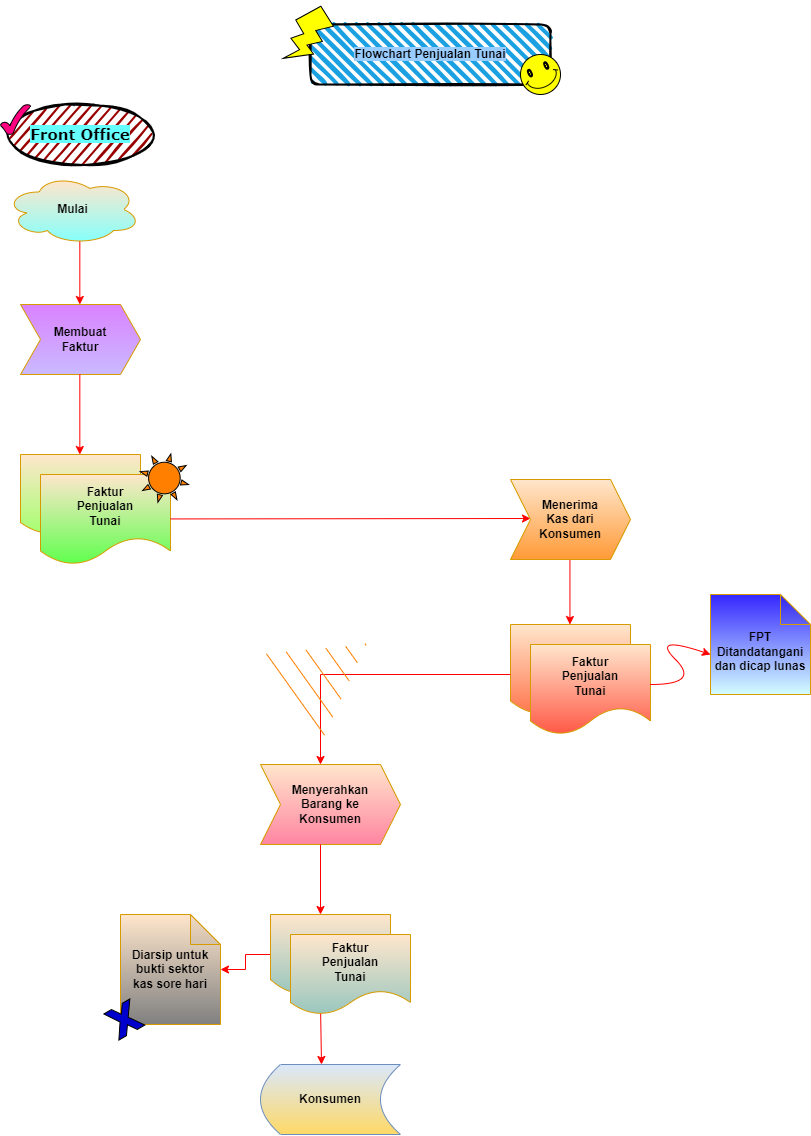

The diagram above was exported from draw.io. Its source (the exported page's mxGraphModel, read from the mxfile embedded in the PNG):
<mxGraphModel dx="888" dy="496" grid="1" gridSize="10" guides="1" tooltips="1" connect="1" arrows="1" fold="1" page="1" pageScale="10" pageWidth="827" pageHeight="1169" math="0" shadow="0">
  <root>
    <mxCell id="0" />
    <mxCell id="1" parent="0" />
    <mxCell id="lXQnQuzP0RMfpxhFZv0N-36" value="" style="endArrow=classic;html=1;rounded=0;exitX=0.369;exitY=1.013;exitDx=0;exitDy=0;exitPerimeter=0;strokeColor=#FF0000;" edge="1" parent="1">
      <mxGeometry width="50" height="50" relative="1" as="geometry">
        <mxPoint x="4700" y="1590" as="sourcePoint" />
        <mxPoint x="4701" y="1650" as="targetPoint" />
      </mxGeometry>
    </mxCell>
    <mxCell id="lXQnQuzP0RMfpxhFZv0N-25" value="" style="endArrow=classic;html=1;rounded=0;strokeColor=#FF0000;" edge="1" parent="1">
      <mxGeometry width="50" height="50" relative="1" as="geometry">
        <mxPoint x="4949.44" y="1140" as="sourcePoint" />
        <mxPoint x="4949.44" y="1210" as="targetPoint" />
      </mxGeometry>
    </mxCell>
    <mxCell id="lXQnQuzP0RMfpxhFZv0N-16" value="" style="endArrow=classic;html=1;rounded=0;strokeColor=#FF0000;" edge="1" parent="1">
      <mxGeometry width="50" height="50" relative="1" as="geometry">
        <mxPoint x="4459.33" y="820" as="sourcePoint" />
        <mxPoint x="4459.33" y="890" as="targetPoint" />
      </mxGeometry>
    </mxCell>
    <mxCell id="lXQnQuzP0RMfpxhFZv0N-15" value="&lt;b&gt;Mulai&lt;/b&gt;" style="ellipse;shape=cloud;whiteSpace=wrap;html=1;fillColor=#ffe6cc;strokeColor=#d79b00;gradientColor=#87FFFB;" vertex="1" parent="1">
      <mxGeometry x="4385" y="760" width="135" height="70" as="geometry" />
    </mxCell>
    <mxCell id="lXQnQuzP0RMfpxhFZv0N-17" value="&lt;b&gt;Membuat&lt;/b&gt;&lt;div&gt;&lt;b&gt;Faktur&lt;/b&gt;&lt;/div&gt;" style="shape=step;perimeter=stepPerimeter;whiteSpace=wrap;html=1;fixedSize=1;strokeColor=#d79b00;fillColor=#DA82FF;gradientColor=#CABAFF;" vertex="1" parent="1">
      <mxGeometry x="4400" y="890" width="120" height="70" as="geometry" />
    </mxCell>
    <mxCell id="lXQnQuzP0RMfpxhFZv0N-19" value="" style="endArrow=classic;html=1;rounded=0;strokeColor=#FF0000;" edge="1" parent="1">
      <mxGeometry width="50" height="50" relative="1" as="geometry">
        <mxPoint x="4459.33" y="960" as="sourcePoint" />
        <mxPoint x="4459.33" y="1040" as="targetPoint" />
      </mxGeometry>
    </mxCell>
    <mxCell id="lXQnQuzP0RMfpxhFZv0N-20" value="" style="shape=document;whiteSpace=wrap;html=1;boundedLbl=1;fillColor=#ffe6cc;strokeColor=#d79b00;gradientColor=#A5FF70;" vertex="1" parent="1">
      <mxGeometry x="4400" y="1040" width="120" height="80" as="geometry" />
    </mxCell>
    <mxCell id="lXQnQuzP0RMfpxhFZv0N-21" value="&lt;b&gt;Faktur&lt;/b&gt;&lt;div&gt;&lt;b&gt;Penjualan&lt;/b&gt;&lt;/div&gt;&lt;div&gt;&lt;b&gt;Tunai&lt;/b&gt;&lt;/div&gt;" style="shape=document;whiteSpace=wrap;html=1;boundedLbl=1;fillColor=#ffe6cc;strokeColor=#d79b00;gradientColor=#61FF4F;" vertex="1" parent="1">
      <mxGeometry x="4420" y="1060" width="130" height="90" as="geometry" />
    </mxCell>
    <mxCell id="lXQnQuzP0RMfpxhFZv0N-23" value="" style="endArrow=classic;html=1;rounded=0;strokeColor=#FF0000;" edge="1" parent="1">
      <mxGeometry width="50" height="50" relative="1" as="geometry">
        <mxPoint x="4550" y="1104.44" as="sourcePoint" />
        <mxPoint x="4910" y="1104" as="targetPoint" />
      </mxGeometry>
    </mxCell>
    <mxCell id="lXQnQuzP0RMfpxhFZv0N-24" value="&lt;b&gt;Menerima&lt;/b&gt;&lt;div&gt;&lt;b&gt;Kas dari&lt;/b&gt;&lt;/div&gt;&lt;div&gt;&lt;b&gt;Konsumen&lt;/b&gt;&lt;/div&gt;" style="shape=step;perimeter=stepPerimeter;whiteSpace=wrap;html=1;fixedSize=1;fillColor=#ffe6cc;strokeColor=#d79b00;gradientColor=#FF9A36;" vertex="1" parent="1">
      <mxGeometry x="4890" y="1065" width="120" height="80" as="geometry" />
    </mxCell>
    <mxCell id="lXQnQuzP0RMfpxhFZv0N-26" value="" style="shape=document;whiteSpace=wrap;html=1;boundedLbl=1;fillColor=#ffe6cc;strokeColor=#d79b00;gradientColor=#FF784F;" vertex="1" parent="1">
      <mxGeometry x="4890" y="1210" width="120" height="90" as="geometry" />
    </mxCell>
    <mxCell id="lXQnQuzP0RMfpxhFZv0N-27" value="&lt;b&gt;Faktur&lt;/b&gt;&lt;div&gt;&lt;b&gt;Penjualan&lt;/b&gt;&lt;/div&gt;&lt;div&gt;&lt;b&gt;Tunai&lt;/b&gt;&lt;/div&gt;" style="shape=document;whiteSpace=wrap;html=1;boundedLbl=1;fillColor=#ffe6cc;strokeColor=#d79b00;gradientColor=#FF5A47;" vertex="1" parent="1">
      <mxGeometry x="4910" y="1230" width="120" height="90" as="geometry" />
    </mxCell>
    <mxCell id="lXQnQuzP0RMfpxhFZv0N-28" value="" style="endArrow=none;html=1;rounded=0;strokeColor=#FF0000;" edge="1" parent="1">
      <mxGeometry width="50" height="50" relative="1" as="geometry">
        <mxPoint x="4700" y="1260" as="sourcePoint" />
        <mxPoint x="4890" y="1260" as="targetPoint" />
      </mxGeometry>
    </mxCell>
    <mxCell id="lXQnQuzP0RMfpxhFZv0N-29" value="" style="endArrow=classic;html=1;rounded=0;strokeColor=#FF0000;" edge="1" parent="1">
      <mxGeometry width="50" height="50" relative="1" as="geometry">
        <mxPoint x="4700" y="1260" as="sourcePoint" />
        <mxPoint x="4700" y="1350" as="targetPoint" />
      </mxGeometry>
    </mxCell>
    <mxCell id="lXQnQuzP0RMfpxhFZv0N-30" value="&lt;b&gt;Menyerahkan&lt;/b&gt;&lt;div&gt;&lt;b&gt;Barang ke&lt;/b&gt;&lt;/div&gt;&lt;div&gt;&lt;b&gt;Konsumen&lt;/b&gt;&lt;/div&gt;" style="shape=step;perimeter=stepPerimeter;whiteSpace=wrap;html=1;fixedSize=1;fillColor=#ffe6cc;strokeColor=#d79b00;gradientColor=#FF85A1;" vertex="1" parent="1">
      <mxGeometry x="4640" y="1350" width="140" height="80" as="geometry" />
    </mxCell>
    <mxCell id="lXQnQuzP0RMfpxhFZv0N-31" value="" style="endArrow=classic;html=1;rounded=0;strokeColor=#FF0000;" edge="1" parent="1">
      <mxGeometry width="50" height="50" relative="1" as="geometry">
        <mxPoint x="4700" y="1430" as="sourcePoint" />
        <mxPoint x="4700" y="1500" as="targetPoint" />
      </mxGeometry>
    </mxCell>
    <mxCell id="lXQnQuzP0RMfpxhFZv0N-40" value="" style="edgeStyle=orthogonalEdgeStyle;rounded=0;orthogonalLoop=1;jettySize=auto;html=1;strokeColor=#FF0000;" edge="1" parent="1" source="lXQnQuzP0RMfpxhFZv0N-32" target="lXQnQuzP0RMfpxhFZv0N-39">
      <mxGeometry relative="1" as="geometry" />
    </mxCell>
    <mxCell id="lXQnQuzP0RMfpxhFZv0N-32" value="" style="shape=document;whiteSpace=wrap;html=1;boundedLbl=1;size=0.375;fillColor=#ffe6cc;strokeColor=#d79b00;gradientColor=#9AC7BF;" vertex="1" parent="1">
      <mxGeometry x="4650" y="1500" width="120" height="80" as="geometry" />
    </mxCell>
    <mxCell id="lXQnQuzP0RMfpxhFZv0N-33" value="&lt;b&gt;Faktur&lt;/b&gt;&lt;div&gt;&lt;b&gt;Penjualan&lt;/b&gt;&lt;/div&gt;&lt;div&gt;&lt;b&gt;Tunai&lt;/b&gt;&lt;/div&gt;" style="shape=document;whiteSpace=wrap;html=1;boundedLbl=1;fillColor=#ffe6cc;strokeColor=#d79b00;gradientColor=#9AC7BF;" vertex="1" parent="1">
      <mxGeometry x="4670" y="1520" width="120" height="80" as="geometry" />
    </mxCell>
    <mxCell id="lXQnQuzP0RMfpxhFZv0N-37" value="&lt;b&gt;Konsumen&lt;/b&gt;" style="shape=dataStorage;whiteSpace=wrap;html=1;fixedSize=1;fillColor=#dae8fc;strokeColor=#6c8ebf;gradientColor=#FFD966;" vertex="1" parent="1">
      <mxGeometry x="4640" y="1650" width="140" height="70" as="geometry" />
    </mxCell>
    <mxCell id="lXQnQuzP0RMfpxhFZv0N-39" value="&lt;b&gt;Diarsip untuk bukti sektor&lt;/b&gt;&lt;div&gt;&lt;b&gt;kas sore hari&lt;/b&gt;&lt;/div&gt;" style="shape=note;whiteSpace=wrap;html=1;backgroundOutline=1;darkOpacity=0.05;fillColor=#ffe6cc;strokeColor=#d79b00;gradientColor=#808080;" vertex="1" parent="1">
      <mxGeometry x="4500" y="1500" width="100" height="110" as="geometry" />
    </mxCell>
    <mxCell id="lXQnQuzP0RMfpxhFZv0N-43" value="" style="curved=1;endArrow=classic;html=1;rounded=0;strokeColor=#FF0000;" edge="1" parent="1">
      <mxGeometry width="50" height="50" relative="1" as="geometry">
        <mxPoint x="5030" y="1270" as="sourcePoint" />
        <mxPoint x="5090" y="1240" as="targetPoint" />
        <Array as="points">
          <mxPoint x="5080" y="1270" />
          <mxPoint x="5030" y="1220" />
        </Array>
      </mxGeometry>
    </mxCell>
    <mxCell id="lXQnQuzP0RMfpxhFZv0N-44" value="&lt;div&gt;&lt;b&gt;&lt;br&gt;&lt;/b&gt;&lt;/div&gt;&lt;b&gt;FPT&lt;/b&gt;&lt;div&gt;&lt;b&gt;Ditandatangani&lt;/b&gt;&lt;/div&gt;&lt;div&gt;&lt;b&gt;dan dicap lunas&lt;/b&gt;&lt;/div&gt;" style="shape=note;whiteSpace=wrap;html=1;backgroundOutline=1;darkOpacity=0.05;fillColor=#3526FF;strokeColor=#d79b00;gradientColor=#D4FFFE;" vertex="1" parent="1">
      <mxGeometry x="5090" y="1180" width="100" height="100" as="geometry" />
    </mxCell>
    <mxCell id="lXQnQuzP0RMfpxhFZv0N-45" value="&lt;b&gt;&lt;font face=&quot;Verdana&quot; style=&quot;font-size: 15px; background-color: rgb(102, 255, 255);&quot;&gt;Front Office&lt;/font&gt;&lt;/b&gt;" style="ellipse;whiteSpace=wrap;html=1;strokeWidth=2;fillWeight=2;hachureGap=8;fillColor=#990000;fillStyle=dots;sketch=1;" vertex="1" parent="1">
      <mxGeometry x="4390" y="690" width="140" height="60" as="geometry" />
    </mxCell>
    <mxCell id="lXQnQuzP0RMfpxhFZv0N-52" value="&lt;b style=&quot;background-color: rgb(153, 204, 255);&quot;&gt;Flowchart Penjualan Tunai&lt;/b&gt;" style="rounded=1;whiteSpace=wrap;html=1;strokeWidth=2;fillWeight=4;hachureGap=8;hachureAngle=45;fillColor=#1ba1e2;sketch=1;" vertex="1" parent="1">
      <mxGeometry x="4690" y="610" width="240" height="60" as="geometry" />
    </mxCell>
    <mxCell id="lXQnQuzP0RMfpxhFZv0N-54" value="" style="verticalLabelPosition=bottom;verticalAlign=top;html=1;shape=mxgraph.basic.smiley;rotation=-25;fillColor=#FFFF00;" vertex="1" parent="1">
      <mxGeometry x="4900" y="640" width="40" height="40" as="geometry" />
    </mxCell>
    <mxCell id="lXQnQuzP0RMfpxhFZv0N-55" value="" style="verticalLabelPosition=bottom;verticalAlign=top;html=1;shape=mxgraph.basic.flash;rotation=15;fillColor=#FFFF00;" vertex="1" parent="1">
      <mxGeometry x="4670" y="590" width="40" height="60" as="geometry" />
    </mxCell>
    <mxCell id="lXQnQuzP0RMfpxhFZv0N-56" value="" style="verticalLabelPosition=bottom;verticalAlign=top;html=1;shape=mxgraph.basic.tick;fillColor=#FF0080;" vertex="1" parent="1">
      <mxGeometry x="4380" y="690" width="30" height="30" as="geometry" />
    </mxCell>
    <mxCell id="lXQnQuzP0RMfpxhFZv0N-57" value="" style="verticalLabelPosition=bottom;verticalAlign=top;html=1;shape=mxgraph.basic.sun;rotation=15;fillColor=#FF8000;" vertex="1" parent="1">
      <mxGeometry x="4518.88" y="1038.54" width="50" height="50" as="geometry" />
    </mxCell>
    <mxCell id="lXQnQuzP0RMfpxhFZv0N-58" value="" style="verticalLabelPosition=bottom;verticalAlign=top;html=1;shape=mxgraph.basic.x;rotation=-30;fillColor=#0000CC;" vertex="1" parent="1">
      <mxGeometry x="4488.879999999999" y="1590" width="30" height="30" as="geometry" />
    </mxCell>
    <mxCell id="lXQnQuzP0RMfpxhFZv0N-59" value="" style="shape=mxgraph.arrows2.wedgeArrowDashed2;html=1;bendable=0;startWidth=50;stepSize=15;rounded=0;strokeColor=#FF8000;" edge="1" parent="1">
      <mxGeometry width="100" height="100" relative="1" as="geometry">
        <mxPoint x="4675" y="1280" as="sourcePoint" />
        <mxPoint x="4745" y="1230" as="targetPoint" />
      </mxGeometry>
    </mxCell>
  </root>
</mxGraphModel>